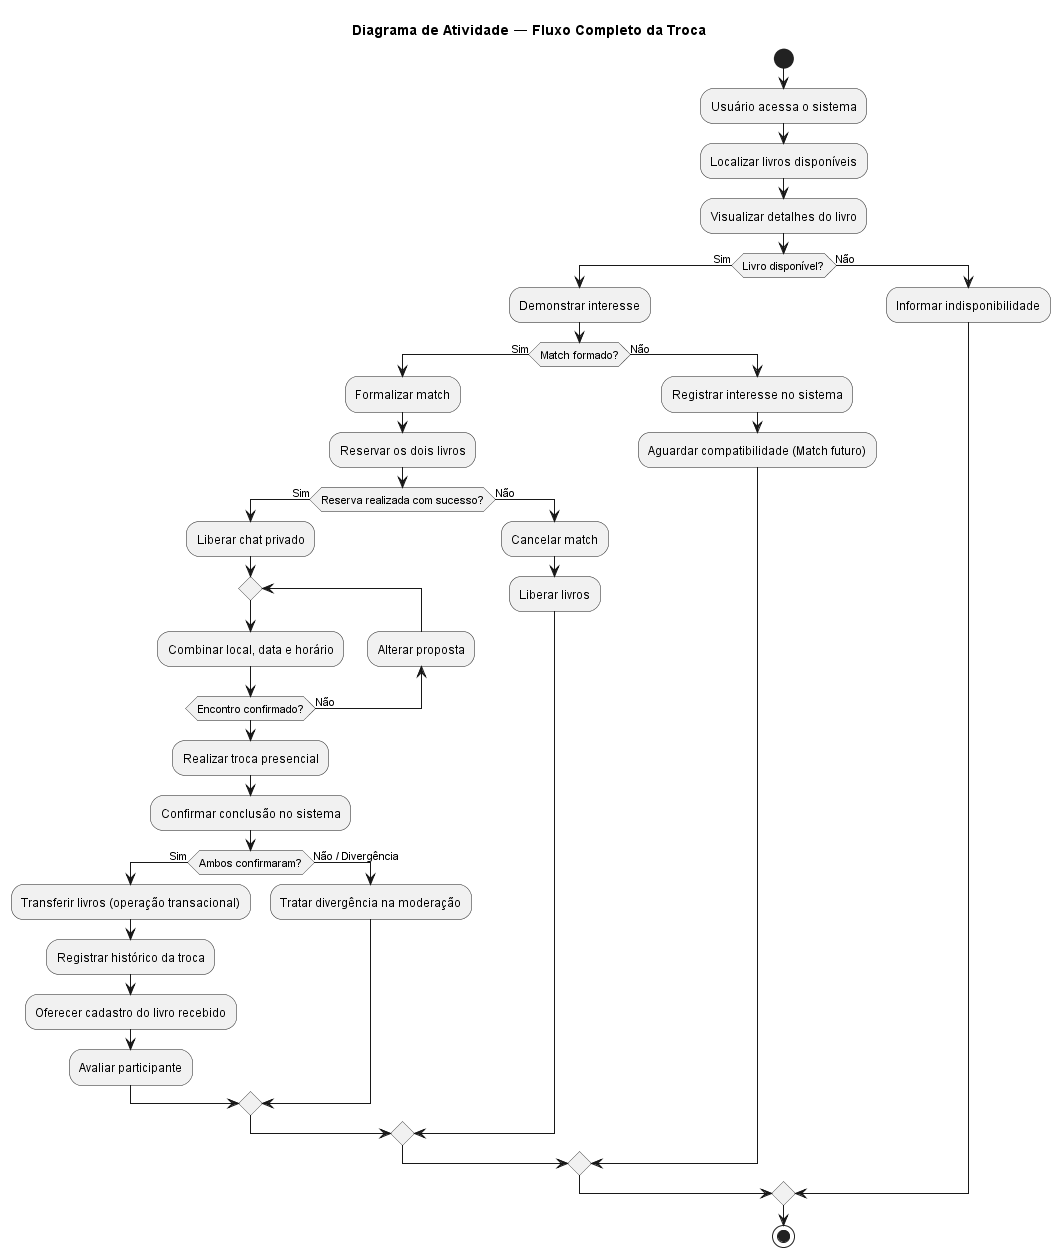

The diagram above was rendered by PlantUML. Its source (embedded in the PNG):
@startuml
title Diagrama de Atividade — Fluxo Completo da Troca

start

:Usuário acessa o sistema;
:Localizar livros disponíveis;
:Visualizar detalhes do livro;

if (Livro disponível?) then (Sim)
    :Demonstrar interesse;

    if (Match formado?) then (Sim)
        :Formalizar match;
        :Reservar os dois livros;

        if (Reserva realizada com sucesso?) then (Sim)
            :Liberar chat privado;
            
            repeat
                :Combinar local, data e horário;
            backward :Alterar proposta;
            repeat while (Encontro confirmado?) is (Não)

            :Realizar troca presencial;
            :Confirmar conclusão no sistema;

            if (Ambos confirmaram?) then (Sim)
                :Transferir livros (operação transacional);
                :Registrar histórico da troca;
                :Oferecer cadastro do livro recebido;
                :Avaliar participante;
            else (Não / Divergência)
                :Tratar divergência na moderação;
            endif

        else (Não)
            :Cancelar match;
            :Liberar livros;
        endif

    else (Não)
        :Registrar interesse no sistema;
        :Aguardar compatibilidade (Match futuro);
    endif

else (Não)
    :Informar indisponibilidade;
endif

stop

@enduml